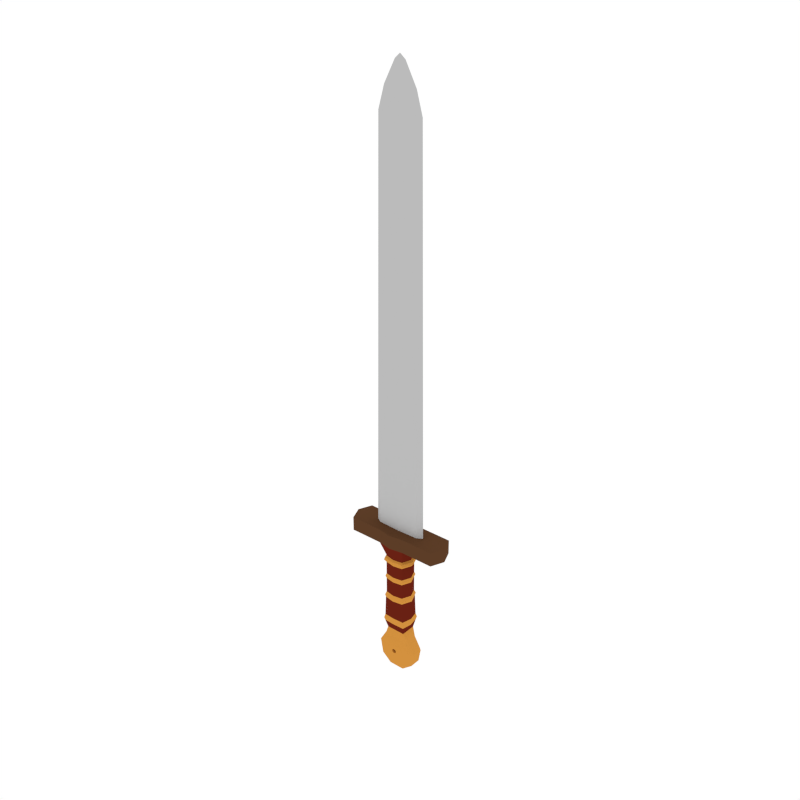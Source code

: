 # Source: Sword.blend  (saved by Blender 2.79.0; exported with 4.5.12 LTS)
import bpy
from mathutils import Matrix  # noqa: F401  (used for matrix-valued properties, if any)

bpy.ops.wm.read_factory_settings(use_empty=True)
scene = bpy.context.scene
scene.name = 'Scene'

# ---- collections
col_collection_1 = bpy.data.collections.new('Collection 1'); scene.collection.children.link(col_collection_1)

# ---- materials (node trees are filled in below, after node groups)
mat_metal = bpy.data.materials.new('Metal')
mat_metal.alpha_threshold = 0.0
mat_metal.diffuse_color = (0.4969, 0.4969, 0.4969, 1.0)
mat_metal.roughness = 0.5
mat_red = bpy.data.materials.new('Red')
mat_red.alpha_threshold = 0.0
mat_red.diffuse_color = (0.1424, 0.0155, 0.006906, 1.0)
mat_red.roughness = 0.5
mat_gold = bpy.data.materials.new('Gold')
mat_gold.alpha_threshold = 0.0
mat_gold.diffuse_color = (0.65, 0.2836, 0.04922, 1.0)
mat_gold.roughness = 0.5
mat_brown = bpy.data.materials.new('Brown')
mat_brown.alpha_threshold = 0.0
mat_brown.diffuse_color = (0.1065, 0.04656, 0.02049, 1.0)
mat_brown.roughness = 0.5

# ---- node groups
ng_auto_smooth = bpy.data.node_groups.new('Auto Smooth', 'GeometryNodeTree')
_s = ng_auto_smooth.interface.new_socket(name='Geometry', in_out='OUTPUT', socket_type='NodeSocketGeometry')
_s = ng_auto_smooth.interface.new_socket(name='Geometry', in_out='INPUT', socket_type='NodeSocketGeometry')
_s = ng_auto_smooth.interface.new_socket(name='Angle', in_out='INPUT', socket_type='NodeSocketFloat')
_s.subtype = 'ANGLE'
_s.min_value = 0.0
_s.max_value = 3.142
ng_auto_smooth.is_modifier = True
_N = ng_auto_smooth.nodes; _L = ng_auto_smooth.links
n0 = _N.new('NodeGroupOutput'); n0.name = 'Group Output'; n0.location = (480, -100)
n1 = _N.new('NodeGroupInput'); n1.name = 'Group Input'; n1.location = (-420, -300)
n2 = _N.new('NodeGroupInput'); n2.name = 'Group Input.001'; n2.location = (-60, -100)
n3 = _N.new('GeometryNodeSetShadeSmooth'); n3.name = 'Set Shade Smooth'; n3.location = (120, -100)
n3.domain = 'EDGE'
n4 = _N.new('GeometryNodeSetShadeSmooth'); n4.name = 'Set Shade Smooth.001'; n4.location = (300, -100)
n5 = _N.new('GeometryNodeInputMeshEdgeAngle'); n5.name = 'Edge Angle'; n5.location = (-420, -220)
n6 = _N.new('GeometryNodeInputEdgeSmooth'); n6.name = 'Is Edge Smooth'; n6.location = (-60, -160)
n7 = _N.new('GeometryNodeInputShadeSmooth'); n7.name = 'Is Face Smooth'; n7.location = (-240, -340)
n8 = _N.new('FunctionNodeBooleanMath'); n8.name = 'Boolean Math'; n8.location = (-60, -220)
n9 = _N.new('FunctionNodeCompare'); n9.name = 'Compare'; n9.location = (-240, -180)
n9.operation = 'LESS_EQUAL'
_L.new(n5.outputs[0], n9.inputs[0])
_L.new(n4.outputs[0], n0.inputs[0])
_L.new(n1.outputs[1], n9.inputs[1])
_L.new(n9.outputs[0], n8.inputs[0])
_L.new(n7.outputs[0], n8.inputs[1])
_L.new(n2.outputs[0], n3.inputs[0])
_L.new(n6.outputs[0], n3.inputs[1])
_L.new(n3.outputs[0], n4.inputs[0])
_L.new(n8.outputs[0], n3.inputs[2])
n0.is_active_output = True

# ---- material node trees

# ---- world
world_world = bpy.data.worlds.new('World'); scene.world = world_world
world_world.color = (1.0, 1.0, 1.0)
world_world.use_sun_shadow = False
world_world.sun_shadow_jitter_overblur = 0.0
world_world.cycles.sampling_method = 'NONE'
world_world.cycles.sample_map_resolution = 256

# ---- meshes
me_cylinder = bpy.data.meshes.new('Cylinder')
me_cylinder.from_pydata([(-0.07315, 0.07177, 0.1162), (-0.06962, 0.05798, -0.158), (-0.1033, -0.00101, 0.1162), (-0.06962, 0.00152, -0.158), (-0.07315, -0.07379, 0.1162), (-0.06962, -0.05494, -0.158), (-0.1537, 0.04271, -0.3204), (-0.1005, 0.04271, -0.2281), (-2.282e-09, 0.07992, -0.3546), (-0.05364, 0.04271, -0.4937), (-0.1352, 0.04271, -0.4252), (-0.1005, -0.03933, -0.2281), (-2.287e-09, -0.07388, -0.3553), (-0.1537, -0.03933, -0.3204), (-0.1352, -0.03933, -0.4252), (-0.05364, -0.03933, -0.4937), (-0.1005, 0.001691, -0.2281), (-0.05364, 0.001691, -0.4937), (-0.1352, 0.001691, -0.4252), (-0.1537, 0.001691, -0.3204), (-0.07734, 0.07599, 0.1372), (-0.1092, -0.0009745, 0.1372), (-0.07734, -0.07794, 0.1372), (-0.06883, 0.0674, 0.1625), (-0.09718, -0.001048, 0.1625), (-0.06883, -0.0695, 0.1625), (-0.06883, 0.0674, 0.4158), (-0.09718, -0.001048, 0.4158), (-0.06883, -0.0695, 0.4158), (-0.08171, 0.08039, 0.4372), (-0.1154, -0.0009369, 0.4372), (-0.08171, -0.08226, 0.4372), (-0.07726, 0.07591, 0.4547), (-0.1091, -0.0009752, 0.4547), (-0.07726, -0.07786, 0.4547), (-0.06599, 0.06455, 0.4658), (-0.09317, -0.001072, 0.4658), (-0.06599, -0.06669, 0.4658), (-0.1002, 0.09722, 0.5825), (-0.1416, -0.002611, 0.5825), (-0.1002, -0.1024, 0.5825), (-0.04432, -0.05735, -0.2266), (-0.1343, -0.05735, -0.323), (-0.0469, -0.05735, -0.4744), (-0.1182, -0.05735, -0.4146), (-0.0878, -0.05735, -0.2424), (-0.04415, 0.05963, -0.2261), (-0.1338, 0.05963, -0.3221), (-0.04671, 0.05963, -0.4729), (-0.1177, 0.05963, -0.4133), (-0.08745, 0.05963, -0.2418), (-0.1002, 0.09722, 0.687), (-0.2004, -0.002611, 0.6894), (-0.1002, -0.1024, 0.687), (-0.3442, 0.09722, 0.5825), (-0.3856, -0.002611, 0.5825), (-0.3442, -0.1024, 0.5825), (-0.3442, 0.09722, 0.687), (-0.3856, -0.002611, 0.687), (-0.3442, -0.1024, 0.687), (-0.1591, 0.02827, 0.6894), (-0.1591, -0.0274, 0.6894), (-0.1402, 0.01456, 3.522), (-0.1652, -0.004069, 3.522), (-0.1402, -0.02802, 3.522), (-0.0143, 0.01456, 3.826), (-0.03925, -0.004072, 3.826), (-0.0143, -0.02802, 3.826), (-0.09131, -0.03199, 3.674), (-0.1209, -0.003632, 3.674), (-0.09131, 0.01843, 3.674), (-0.01709, -0.07388, -0.2926), (-0.01828, -0.07388, -0.3353), (-0.05334, -0.07388, -0.3339), (-0.01878, -0.07388, -0.3938), (-0.04696, -0.07388, -0.3702), (-0.03402, -0.07388, -0.2983), (-0.01207, -0.07388, -0.3245), (-0.01613, -0.07388, -0.3475), (-0.01724, 0.07992, -0.2922), (-0.01774, 0.07992, -0.3352), (-0.05286, 0.07992, -0.3337), (-0.01879, 0.07992, -0.3937), (-0.04695, 0.07992, -0.3696), (-0.0339, 0.07992, -0.2983), (-0.01172, 0.07992, -0.3248), (-0.01565, 0.07992, -0.3471), (-0.06883, -0.0695, 0.2781), (-0.09718, -0.001048, 0.2781), (-0.06883, 0.0674, 0.2781), (-0.06883, -0.0695, 0.3184), (-0.06883, 0.0674, 0.3184), (-0.09718, -0.001048, 0.3184), (-0.1057, -0.0009962, 0.2983), (-0.07482, -0.07544, 0.2983), (-0.07482, 0.07344, 0.2983), (-0.08774, 0.07814, -0.07091), (-0.104, 1.035e-05, -0.07091), (-0.08774, -0.07812, -0.07091), (-0.07993, 0.07246, -0.04125), (-0.09734, -0.000168, -0.04125), (-0.07993, -0.0728, -0.04125), (-0.08211, 0.07269, -0.094), (-0.09543, 0.0001027, -0.094), (-0.08211, -0.07248, -0.094), (7.479e-10, -0.08682, 0.1162), (7.479e-10, 0.07979, 0.1162), (-8.545e-10, 0.05798, -0.1625), (0.07315, 0.07177, 0.1162), (0.06962, 0.05798, -0.158), (0.1033, -0.00101, 0.1162), (0.06962, 0.00152, -0.158), (0.07315, -0.07379, 0.1162), (0.06962, -0.05494, -0.158), (0.1537, 0.04271, -0.3204), (0.1005, 0.04271, -0.2281), (0.05364, 0.04271, -0.4937), (0.1352, 0.04271, -0.4252), (0.1005, -0.03933, -0.2281), (0.1537, -0.03933, -0.3204), (0.1352, -0.03933, -0.4252), (0.05364, -0.03933, -0.4937), (0.1005, 0.001691, -0.2281), (0.05364, 0.001691, -0.4937), (0.1352, 0.001691, -0.4252), (0.1537, 0.001691, -0.3204), (8.834e-10, -0.09172, 0.1372), (8.834e-10, 0.08447, 0.1372), (0.07734, 0.07599, 0.1372), (0.1092, -0.0009745, 0.1372), (0.07734, -0.07794, 0.1372), (1.046e-09, -0.08176, 0.1625), (1.046e-09, 0.07495, 0.1625), (0.06883, 0.0674, 0.1625), (0.09718, -0.001048, 0.1625), (0.06883, -0.0695, 0.1625), (2.676e-09, -0.08176, 0.4158), (2.676e-09, 0.07495, 0.4158), (0.06883, 0.0674, 0.4158), (0.09718, -0.001048, 0.4158), (0.06883, -0.0695, 0.4158), (2.814e-09, -0.09683, 0.4372), (2.814e-09, 0.08936, 0.4372), (0.08171, 0.08039, 0.4372), (0.1154, -0.0009369, 0.4372), (0.08171, -0.08226, 0.4372), (2.927e-09, -0.09163, 0.4547), (2.927e-09, 0.08438, 0.4547), (0.07726, 0.07591, 0.4547), (0.1091, -0.0009752, 0.4547), (0.07726, -0.07786, 0.4547), (2.998e-09, -0.07844, 0.4658), (2.998e-09, 0.07178, 0.4658), (0.06599, 0.06455, 0.4658), (0.09317, -0.001072, 0.4658), (0.06599, -0.06669, 0.4658), (3.749e-09, -0.1203, 0.5825), (3.749e-09, 0.1082, 0.5825), (0.1002, 0.09722, 0.5825), (0.1416, -0.002611, 0.5825), (0.1002, -0.1024, 0.5825), (0.04432, -0.05735, -0.2266), (0.1343, -0.05735, -0.323), (0.0469, -0.05735, -0.4744), (0.1182, -0.05735, -0.4146), (0.0878, -0.05735, -0.2424), (-1.353e-09, 0.05963, -0.2102), (0.04415, 0.05963, -0.2261), (0.1338, 0.05963, -0.3221), (0.04671, 0.05963, -0.4729), (0.1177, 0.05963, -0.4133), (0.08745, 0.05963, -0.2418), (4.422e-09, -0.1203, 0.687), (4.422e-09, 0.1082, 0.687), (0.1002, 0.09722, 0.687), (0.2004, -0.002611, 0.6894), (0.1002, -0.1024, 0.687), (0.3442, 0.09722, 0.5825), (0.3856, -0.002611, 0.5825), (0.3442, -0.1024, 0.5825), (0.3442, 0.09722, 0.687), (0.3856, -0.002611, 0.687), (0.3442, -0.1024, 0.687), (4.437e-09, -0.03239, 0.6894), (4.437e-09, 0.02818, 0.6894), (0.1591, 0.02827, 0.6894), (0.1591, -0.0274, 0.6894), (2.267e-08, -0.03103, 3.522), (2.267e-08, 0.01451, 3.522), (0.1402, 0.01456, 3.522), (0.1652, -0.004069, 3.522), (0.1402, -0.02802, 3.522), (2.463e-08, -0.03103, 3.826), (2.463e-08, 0.0145, 3.826), (0.0143, 0.01456, 3.826), (0.03925, -0.004072, 3.826), (0.0143, -0.02802, 3.826), (2.365e-08, -0.03556, 3.674), (0.09131, -0.03199, 3.674), (0.1209, -0.003632, 3.674), (0.09131, 0.01843, 3.674), (2.365e-08, 0.01837, 3.674), (2.484e-08, -0.005796, 3.859), (0.01777, -0.07388, -0.2924), (0.01828, -0.07388, -0.3353), (0.05334, -0.07388, -0.3339), (0.01878, -0.07388, -0.3938), (0.04696, -0.07388, -0.3702), (0.03405, -0.07388, -0.2984), (-2.061e-09, -0.07388, -0.3202), (0.01207, -0.07388, -0.3245), (0.01613, -0.07388, -0.3475), (-1.841e-09, 0.07992, -0.2861), (0.01724, 0.07992, -0.2922), (-2.064e-09, 0.07992, -0.3206), (0.01774, 0.07992, -0.3352), (0.05336, 0.07992, -0.3341), (0.01851, 0.07992, -0.394), (0.04695, 0.07992, -0.3702), (0.0339, 0.07992, -0.2983), (0.01172, 0.07992, -0.3248), (0.01565, 0.07992, -0.3471), (0.06883, -0.0695, 0.2781), (0.09718, -0.001048, 0.2781), (0.06883, 0.0674, 0.2781), (1.79e-09, 0.07495, 0.2781), (1.79e-09, -0.08176, 0.2781), (0.06883, -0.0695, 0.3184), (0.06883, 0.0674, 0.3184), (0.09718, -0.001048, 0.3184), (2.05e-09, 0.07495, 0.3184), (2.05e-09, -0.08176, 0.3184), (0.1057, -0.0009962, 0.2983), (1.92e-09, 0.08165, 0.2983), (1.92e-09, -0.08877, 0.2983), (0.07482, -0.07544, 0.2983), (0.07482, 0.07344, 0.2983), (-4.004e-10, 0.08245, -0.07091), (0.08774, 0.07814, -0.07091), (0.104, 1.035e-05, -0.07091), (0.08774, -0.07812, -0.07091), (-2.215e-10, 0.0771, -0.04125), (0.07993, 0.07246, -0.04125), (0.09734, -0.000168, -0.04125), (0.07993, -0.0728, -0.04125), (-5.469e-10, 0.07623, -0.094), (0.08211, 0.07269, -0.094), (0.09543, 0.0001027, -0.094), (0.08211, -0.07248, -0.094), (-3.178e-09, -0.03933, -0.4937), (-3.178e-09, 0.04271, -0.4937), (-3.178e-09, 0.001691, -0.4937), (-3.053e-09, -0.05735, -0.4744), (-3.043e-09, 0.05963, -0.4729), (-2.535e-09, -0.07388, -0.3938), (0.0002807, 0.07992, -0.3937), (-6.627e-10, -0.07607, -0.094), (-1.016e-09, -0.05494, -0.1579), (-3.091e-10, -0.07792, -0.04125), (-1.842e-09, -0.07388, -0.2862), (-1.458e-09, -0.05735, -0.2266), (-5.12e-10, -0.08267, -0.07091), (-2.282e-09, 0.07992, -0.3546), (-2.287e-09, -0.07388, -0.3553), (-0.01828, -0.07388, -0.3353), (-0.01207, -0.07388, -0.3245), (-0.01613, -0.07388, -0.3475), (-0.01774, 0.07992, -0.3352), (-0.01172, 0.07992, -0.3248), (-0.01565, 0.07992, -0.3471), (0.01828, -0.07388, -0.3353), (-2.061e-09, -0.07388, -0.3202), (0.01207, -0.07388, -0.3245), (0.01613, -0.07388, -0.3475), (-2.064e-09, 0.07992, -0.3206), (0.01774, 0.07992, -0.3352), (0.01172, 0.07992, -0.3248), (0.01565, 0.07992, -0.3471)], [], [(245, 107, 1, 102), (102, 1, 3, 103), (104, 5, 257, 256), (103, 3, 5, 104), (7, 16, 3, 1), (7, 1, 46, 50), (251, 249, 15, 17), (17, 15, 14, 18), (18, 14, 13, 19), (19, 13, 11, 16), (16, 11, 5, 3), (6, 19, 16, 7), (10, 18, 19, 6), (9, 17, 18, 10), (250, 251, 17, 9), (6, 7, 50, 47), (0, 2, 21, 20), (2, 4, 22, 21), (106, 0, 20, 127), (4, 105, 126, 22), (92, 90, 28, 27), (22, 126, 131, 25), (20, 21, 24, 23), (21, 22, 25, 24), (127, 20, 23, 132), (26, 27, 30, 29), (230, 91, 26, 137), (90, 231, 136, 28), (91, 92, 27, 26), (27, 28, 31, 30), (137, 26, 29, 142), (28, 136, 141, 31), (33, 34, 37, 36), (31, 141, 146, 34), (29, 30, 33, 32), (30, 31, 34, 33), (142, 29, 32, 147), (147, 32, 35, 152), (34, 146, 151, 37), (32, 33, 36, 35), (52, 61, 64, 63), (36, 37, 40, 39), (152, 35, 38, 157), (37, 151, 156, 40), (35, 36, 39, 38), (42, 44, 75, 73), (13, 14, 44, 42), (11, 13, 42, 45), (5, 11, 45, 41), (14, 15, 43, 44), (257, 5, 41, 260), (46, 166, 212, 79), (9, 10, 49, 48), (10, 6, 47, 49), (1, 107, 166, 46), (250, 9, 48, 253), (53, 172, 183, 61), (38, 39, 55, 54), (157, 38, 51, 173), (40, 156, 172, 53), (54, 55, 58, 57), (55, 56, 59, 58), (39, 40, 56, 55), (51, 38, 54, 57), (40, 53, 59, 56), (60, 52, 63, 62), (173, 51, 60, 184), (61, 183, 187, 64), (52, 60, 51, 57, 58), (184, 60, 62, 188), (68, 197, 192, 67), (70, 69, 66, 65), (69, 68, 67, 66), (201, 70, 65, 193), (188, 62, 70, 201), (63, 64, 68, 69), (62, 63, 69, 70), (64, 187, 197, 68), (209, 259, 71, 76, 73, 72, 77), (45, 42, 73, 76), (41, 45, 76, 71), (260, 41, 71, 259), (44, 43, 74, 75), (212, 214, 85, 80, 81, 84, 79), (48, 49, 83, 82), (49, 47, 81, 83), (47, 50, 84, 81), (50, 46, 79, 84), (253, 48, 82, 255), (23, 24, 88, 89), (25, 131, 226, 87), (132, 23, 89, 225), (24, 25, 87, 88), (95, 93, 92, 91), (94, 234, 231, 90), (233, 95, 91, 230), (93, 94, 90, 92), (88, 87, 94, 93), (225, 89, 95, 233), (87, 226, 234, 94), (89, 88, 93, 95), (100, 97, 98, 101), (101, 98, 261, 258), (99, 96, 97, 100), (241, 237, 96, 99), (106, 241, 99, 0), (0, 99, 100, 2), (4, 101, 258, 105), (2, 100, 101, 4), (97, 103, 104, 98), (98, 104, 256, 261), (96, 102, 103, 97), (237, 245, 102, 96), (43, 252, 254, 74), (15, 249, 252, 43), (193, 65, 202), (67, 192, 202), (65, 66, 202), (66, 67, 202), (245, 246, 109, 107), (246, 247, 111, 109), (248, 256, 257, 113), (247, 248, 113, 111), (115, 109, 111, 122), (115, 171, 167, 109), (251, 123, 121, 249), (123, 124, 120, 121), (124, 125, 119, 120), (125, 122, 118, 119), (122, 111, 113, 118), (114, 115, 122, 125), (117, 114, 125, 124), (116, 117, 124, 123), (250, 116, 123, 251), (114, 168, 171, 115), (108, 128, 129, 110), (110, 129, 130, 112), (106, 127, 128, 108), (112, 130, 126, 105), (229, 139, 140, 227), (130, 135, 131, 126), (128, 133, 134, 129), (129, 134, 135, 130), (127, 132, 133, 128), (138, 143, 144, 139), (230, 137, 138, 228), (227, 140, 136, 231), (228, 138, 139, 229), (139, 144, 145, 140), (137, 142, 143, 138), (140, 145, 141, 136), (149, 154, 155, 150), (145, 150, 146, 141), (143, 148, 149, 144), (144, 149, 150, 145), (142, 147, 148, 143), (147, 152, 153, 148), (150, 155, 151, 146), (148, 153, 154, 149), (175, 190, 191, 186), (154, 159, 160, 155), (152, 157, 158, 153), (155, 160, 156, 151), (153, 158, 159, 154), (162, 205, 207, 164), (119, 162, 164, 120), (118, 165, 162, 119), (113, 161, 165, 118), (120, 164, 163, 121), (257, 260, 161, 113), (167, 213, 212, 166), (116, 169, 170, 117), (117, 170, 168, 114), (109, 167, 166, 107), (250, 253, 169, 116), (176, 186, 183, 172), (158, 177, 178, 159), (157, 173, 174, 158), (160, 176, 172, 156), (177, 180, 181, 178), (178, 181, 182, 179), (159, 178, 179, 160), (174, 180, 177, 158), (160, 179, 182, 176), (185, 189, 190, 175), (173, 184, 185, 174), (186, 191, 187, 183), (175, 181, 180, 174, 185), (184, 188, 189, 185), (198, 196, 192, 197), (200, 194, 195, 199), (199, 195, 196, 198), (201, 193, 194, 200), (188, 201, 200, 189), (190, 199, 198, 191), (189, 200, 199, 190), (191, 198, 197, 187), (209, 210, 204, 205, 208, 203, 259), (165, 208, 205, 162), (161, 203, 208, 165), (260, 259, 203, 161), (164, 207, 206, 163), (212, 213, 219, 216, 215, 220, 214), (169, 217, 218, 170), (170, 218, 216, 168), (168, 216, 219, 171), (171, 219, 213, 167), (253, 255, 217, 169), (133, 224, 223, 134), (135, 222, 226, 131), (132, 225, 224, 133), (134, 223, 222, 135), (236, 228, 229, 232), (235, 227, 231, 234), (233, 230, 228, 236), (232, 229, 227, 235), (223, 232, 235, 222), (225, 233, 236, 224), (222, 235, 234, 226), (224, 236, 232, 223), (243, 244, 240, 239), (244, 258, 261, 240), (242, 243, 239, 238), (241, 242, 238, 237), (106, 108, 242, 241), (108, 110, 243, 242), (112, 105, 258, 244), (110, 112, 244, 243), (239, 240, 248, 247), (240, 261, 256, 248), (238, 239, 247, 246), (237, 238, 246, 245), (163, 206, 254, 252), (121, 163, 252, 249), (193, 202, 194), (196, 202, 192), (194, 202, 195), (195, 202, 196), (8, 221, 215, 216, 218, 217, 255), (8, 255, 82, 83, 81, 80, 86), (12, 78, 72, 73, 75, 74, 254), (12, 254, 206, 207, 205, 204, 211), (270, 275, 277, 273), (272, 276, 275, 270), (271, 274, 276, 272), (271, 265, 268, 274), (265, 264, 267, 268), (264, 266, 269, 267), (262, 269, 266, 263), (262, 263, 273, 277), (53, 61, 52, 58, 59), (176, 182, 181, 175, 186)])
me_cylinder.polygons.foreach_set('material_index', [1, 1, 1, 1, 2, 2, 2, 2, 2, 2, 2, 2, 2, 2, 2, 2, 2, 2, 2, 2, 1, 2, 2, 2, 2, 2, 1, 1, 1, 2, 2, 2, 2, 2, 2, 2, 2, 2, 2, 2, 0, 1, 1, 1, 1, 2, 2, 2, 2, 2, 2, 2, 2, 2, 2, 2, 3, 3, 3, 3, 3, 3, 3, 3, 3, 0, 3, 0, 3, 0, 0, 0, 0, 0, 0, 0, 0, 0, 2, 2, 2, 2, 2, 2, 2, 2, 2, 2, 2, 1, 1, 1, 1, 2, 2, 2, 2, 2, 2, 2, 2, 2, 2, 2, 2, 1, 1, 1, 1, 2, 2, 2, 2, 2, 2, 0, 0, 0, 0, 1, 1, 1, 1, 2, 2, 2, 2, 2, 2, 2, 2, 2, 2, 2, 2, 2, 2, 2, 2, 1, 2, 2, 2, 2, 2, 1, 1, 1, 2, 2, 2, 2, 2, 2, 2, 2, 2, 2, 2, 0, 1, 1, 1, 1, 2, 2, 2, 2, 2, 2, 2, 2, 2, 2, 2, 3, 3, 3, 3, 3, 3, 3, 3, 3, 0, 3, 0, 3, 0, 0, 0, 0, 0, 0, 0, 0, 0, 2, 2, 2, 2, 2, 2, 2, 2, 2, 2, 2, 1, 1, 1, 1, 2, 2, 2, 2, 2, 2, 2, 2, 2, 2, 2, 2, 1, 1, 1, 1, 2, 2, 2, 2, 2, 2, 0, 0, 0, 0, 2, 2, 2, 2, 2, 2, 2, 2, 2, 2, 2, 2, 3, 3])
_k = set([(38, 54), (38, 157), (40, 56), (40, 156), (51, 57), (51, 173), (52, 63), (53, 59), (53, 172), (54, 55), (54, 57), (55, 56), (55, 58), (56, 59), (57, 58), (58, 59), (63, 69), (66, 69), (66, 202), (156, 160), (157, 158), (158, 177), (160, 179), (172, 176), (173, 174), (174, 180), (175, 190), (176, 182), (177, 178), (177, 180), (178, 179), (178, 181), (179, 182), (180, 181), (181, 182), (190, 199), (195, 199), (195, 202)])
me_cylinder.attributes.new('sharp_edge', 'BOOLEAN', 'EDGE').data.foreach_set('value', [ (min(e.vertices), max(e.vertices)) in _k for e in me_cylinder.edges])
_uv = me_cylinder.uv_layers.new(name='UVMap')
_uv.uv.foreach_set('vector', [0.5419, 0.4637, 0.5058, 0.4637, 0.5057, 0.4144, 0.5418, 0.4144, 0.5418, 0.4144, 0.5057, 0.4144, 0.5056, 0.3703, 0.5418, 0.3703, 0.5418, 0.3259, 0.5055, 0.3259, 0.5055, 0.2768, 0.5417, 0.2767, 0.5418, 0.3703, 0.5056, 0.3703, 0.5055, 0.3259, 0.5418, 0.3259, 0.2941, 0.3763, 0.2941, 0.3763, 0.3178, 0.4303, 0.3178, 0.4303, 0.2941, 0.3763, 0.3178, 0.4303, 0.3374, 0.3778, 0.3041, 0.3657, 0.3714, 0.1717, 0.3714, 0.1717, 0.3301, 0.1717, 0.3301, 0.1717, 0.3301, 0.1717, 0.3301, 0.1717, 0.2673, 0.2244, 0.2673, 0.2244, 0.2673, 0.2244, 0.2673, 0.2244, 0.253, 0.3052, 0.253, 0.3052, 0.253, 0.3052, 0.253, 0.3052, 0.2941, 0.3763, 0.2941, 0.3763, 0.2941, 0.3763, 0.2941, 0.3763, 0.3178, 0.4303, 0.3178, 0.4303, 0.253, 0.3052, 0.253, 0.3052, 0.2941, 0.3763, 0.2941, 0.3763, 0.2673, 0.2244, 0.2673, 0.2244, 0.253, 0.3052, 0.253, 0.3052, 0.3301, 0.1717, 0.3301, 0.1717, 0.2673, 0.2244, 0.2673, 0.2244, 0.3714, 0.1717, 0.3714, 0.1717, 0.3301, 0.1717, 0.3301, 0.1717, 0.253, 0.3052, 0.2941, 0.3763, 0.3041, 0.3657, 0.2684, 0.3039, 0.6821, 0.4145, 0.6822, 0.3703, 0.6921, 0.3703, 0.692, 0.4145, 0.6822, 0.3703, 0.6823, 0.3259, 0.6922, 0.3259, 0.6921, 0.3703, 0.682, 0.4638, 0.6821, 0.4145, 0.692, 0.4145, 0.6919, 0.4638, 0.6823, 0.3259, 0.6824, 0.2767, 0.6924, 0.2767, 0.6922, 0.3259, 0.8046, 0.3703, 0.8048, 0.3259, 0.8701, 0.3259, 0.8698, 0.3703, 0.6922, 0.3259, 0.6924, 0.2767, 0.7056, 0.2767, 0.7055, 0.3259, 0.692, 0.4145, 0.6921, 0.3703, 0.7054, 0.3703, 0.7052, 0.4145, 0.6921, 0.3703, 0.6922, 0.3259, 0.7055, 0.3259, 0.7054, 0.3703, 0.6919, 0.4638, 0.692, 0.4145, 0.7052, 0.4145, 0.7051, 0.4638, 0.8696, 0.4145, 0.8698, 0.3703, 0.887, 0.3703, 0.8867, 0.4145, 0.8041, 0.4638, 0.8044, 0.4145, 0.8696, 0.4145, 0.8693, 0.4639, 0.8048, 0.3259, 0.8051, 0.2766, 0.8704, 0.2766, 0.8701, 0.3259, 0.8044, 0.4145, 0.8046, 0.3703, 0.8698, 0.3703, 0.8696, 0.4145, 0.8698, 0.3703, 0.8701, 0.3259, 0.8873, 0.3258, 0.887, 0.3703, 0.8693, 0.4639, 0.8696, 0.4145, 0.8867, 0.4145, 0.8863, 0.4639, 0.8701, 0.3259, 0.8704, 0.2766, 0.8876, 0.2766, 0.8873, 0.3258, 0.8985, 0.3703, 0.8988, 0.3258, 0.9105, 0.3258, 0.9101, 0.3703, 0.8873, 0.3258, 0.8876, 0.2766, 0.8991, 0.2766, 0.8988, 0.3258, 0.8867, 0.4145, 0.887, 0.3703, 0.8985, 0.3703, 0.8982, 0.4145, 0.887, 0.3703, 0.8873, 0.3258, 0.8988, 0.3258, 0.8985, 0.3703, 0.8863, 0.4639, 0.8867, 0.4145, 0.8982, 0.4145, 0.8978, 0.4639, 0.8978, 0.4639, 0.8982, 0.4145, 0.9098, 0.4145, 0.9095, 0.4639, 0.8988, 0.3258, 0.8991, 0.2766, 0.9108, 0.2766, 0.9105, 0.3258, 0.8982, 0.4145, 0.8985, 0.3703, 0.9101, 0.3703, 0.9098, 0.4145, 0.03926, 0.06577, 0.06024, 0.06577, 0.06982, 0.8012, 0.05716, 0.8012, 0.9101, 0.3703, 0.9105, 0.3258, 0.9885, 0.3258, 0.9882, 0.3703, 0.9095, 0.4639, 0.9098, 0.4145, 0.9878, 0.4146, 0.9873, 0.4639, 0.9105, 0.3258, 0.9108, 0.2766, 0.989, 0.2765, 0.9885, 0.3258, 0.9098, 0.4145, 0.9101, 0.3703, 0.9882, 0.3703, 0.9878, 0.4146, 0.268, 0.3032, 0.2804, 0.2327, 0.3353, 0.2669, 0.3303, 0.2948, 0.253, 0.3052, 0.2673, 0.2244, 0.2804, 0.2327, 0.268, 0.3032, 0.2941, 0.3763, 0.253, 0.3052, 0.268, 0.3032, 0.3038, 0.3652, 0.3178, 0.4303, 0.2941, 0.3763, 0.3038, 0.3652, 0.3373, 0.3774, 0.2673, 0.2244, 0.3301, 0.1717, 0.3353, 0.1866, 0.2804, 0.2327, 0.3714, 0.4303, 0.3178, 0.4303, 0.3373, 0.3774, 0.3714, 0.3775, 0.3374, 0.3778, 0.3714, 0.3901, 0.3714, 0.3316, 0.3582, 0.3269, 0.3301, 0.1717, 0.2673, 0.2244, 0.2808, 0.2336, 0.3355, 0.1878, 0.2673, 0.2244, 0.253, 0.3052, 0.2684, 0.3039, 0.2808, 0.2336, 0.3178, 0.4303, 0.3714, 0.4497, 0.3714, 0.3901, 0.3374, 0.3778, 0.3714, 0.1717, 0.3301, 0.1717, 0.3355, 0.1878, 0.3714, 0.1878, 0.849, 0.1074, 0.8044, 0.1154, 0.8044, 0.07619, 0.8752, 0.07397, 0.4935, 0.6258, 0.4935, 0.6662, 0.3535, 0.6662, 0.3535, 0.6258, 0.5407, 0.9079, 0.4935, 0.9079, 0.4935, 0.8479, 0.5407, 0.8479, 0.4935, 0.7069, 0.5406, 0.7069, 0.5406, 0.7668, 0.4935, 0.7668, 0.2688, 0.7069, 0.3111, 0.7069, 0.3111, 0.7668, 0.2688, 0.7668, 0.3111, 0.7069, 0.3535, 0.7069, 0.3535, 0.7668, 0.3111, 0.7668, 0.4935, 0.6662, 0.4935, 0.7069, 0.3535, 0.7069, 0.3535, 0.6662, 0.4935, 0.8479, 0.4935, 0.9079, 0.3535, 0.9079, 0.3535, 0.8479, 0.4935, 0.7069, 0.4935, 0.7668, 0.3535, 0.7668, 0.3535, 0.7069, 0.06024, 0.06577, 0.03926, 0.06577, 0.05716, 0.8012, 0.06982, 0.8012, 0.8044, 0.01354, 0.849, 0.01845, 0.8752, 0.04917, 0.8044, 0.04921, 0.06024, 0.06577, 0.1409, 0.06577, 0.1409, 0.8012, 0.06982, 0.8012, 0.8937, 0.06292, 0.8752, 0.04917, 0.849, 0.01845, 0.9577, 0.01845, 0.9761, 0.06292, 0.1409, 0.06577, 0.06024, 0.06577, 0.06982, 0.8012, 0.1409, 0.8012, 0.09462, 0.8785, 0.1409, 0.8785, 0.1409, 0.9558, 0.1337, 0.9558, 0.09462, 0.8785, 0.07963, 0.8785, 0.121, 0.9558, 0.1337, 0.9558, 0.07963, 0.8785, 0.09462, 0.8785, 0.1337, 0.9558, 0.121, 0.9558, 0.1409, 0.8785, 0.09462, 0.8785, 0.1337, 0.9558, 0.1409, 0.9558, 0.1409, 0.8012, 0.06982, 0.8012, 0.09462, 0.8785, 0.1409, 0.8785, 0.05716, 0.8012, 0.06982, 0.8012, 0.09462, 0.8785, 0.07963, 0.8785, 0.06982, 0.8012, 0.05716, 0.8012, 0.07963, 0.8785, 0.09462, 0.8785, 0.06982, 0.8012, 0.1409, 0.8012, 0.1409, 0.8785, 0.09462, 0.8785, 0.3714, 0.3053, 0.3714, 0.3315, 0.3583, 0.3266, 0.3452, 0.3222, 0.3303, 0.2948, 0.3573, 0.2938, 0.3621, 0.302, 0.3038, 0.3652, 0.268, 0.3032, 0.3303, 0.2948, 0.3452, 0.3222, 0.3373, 0.3774, 0.3038, 0.3652, 0.3452, 0.3222, 0.3583, 0.3266, 0.3714, 0.3775, 0.3373, 0.3774, 0.3583, 0.3266, 0.3714, 0.3315, 0.2804, 0.2327, 0.3353, 0.1866, 0.357, 0.2487, 0.3353, 0.2669, 0.3714, 0.3316, 0.3714, 0.305, 0.3624, 0.3018, 0.3578, 0.2938, 0.3307, 0.295, 0.3453, 0.3222, 0.3582, 0.3269, 0.3355, 0.1878, 0.2808, 0.2336, 0.3353, 0.2673, 0.357, 0.2487, 0.2808, 0.2336, 0.2684, 0.3039, 0.3307, 0.295, 0.3353, 0.2673, 0.2684, 0.3039, 0.3041, 0.3657, 0.3453, 0.3222, 0.3307, 0.295, 0.3041, 0.3657, 0.3374, 0.3778, 0.3582, 0.3269, 0.3453, 0.3222, 0.3714, 0.1878, 0.3355, 0.1878, 0.357, 0.2487, 0.3716, 0.2487, 0.7052, 0.4145, 0.7054, 0.3703, 0.7861, 0.3703, 0.7859, 0.4145, 0.7055, 0.3259, 0.7056, 0.2767, 0.7865, 0.2766, 0.7863, 0.3259, 0.7051, 0.4638, 0.7052, 0.4145, 0.7859, 0.4145, 0.7857, 0.4638, 0.7054, 0.3703, 0.7055, 0.3259, 0.7863, 0.3259, 0.7861, 0.3703, 0.7951, 0.4145, 0.7954, 0.3703, 0.8046, 0.3703, 0.8044, 0.4145, 0.7956, 0.3259, 0.7958, 0.2766, 0.8051, 0.2766, 0.8048, 0.3259, 0.7949, 0.4638, 0.7951, 0.4145, 0.8044, 0.4145, 0.8041, 0.4638, 0.7954, 0.3703, 0.7956, 0.3259, 0.8048, 0.3259, 0.8046, 0.3703, 0.7861, 0.3703, 0.7863, 0.3259, 0.7956, 0.3259, 0.7954, 0.3703, 0.7857, 0.4638, 0.7859, 0.4145, 0.7951, 0.4145, 0.7949, 0.4638, 0.7863, 0.3259, 0.7865, 0.2766, 0.7958, 0.2766, 0.7956, 0.3259, 0.7859, 0.4145, 0.7861, 0.3703, 0.7954, 0.3703, 0.7951, 0.4145, 0.577, 0.3703, 0.5571, 0.3703, 0.557, 0.3259, 0.577, 0.3259, 0.577, 0.3259, 0.557, 0.3259, 0.557, 0.2767, 0.577, 0.2767, 0.577, 0.4145, 0.5571, 0.4144, 0.5571, 0.3703, 0.577, 0.3703, 0.577, 0.4637, 0.5571, 0.4637, 0.5571, 0.4144, 0.577, 0.4145, 0.682, 0.4638, 0.577, 0.4637, 0.577, 0.4145, 0.6821, 0.4145, 0.6821, 0.4145, 0.577, 0.4145, 0.577, 0.3703, 0.6822, 0.3703, 0.6823, 0.3259, 0.577, 0.3259, 0.577, 0.2767, 0.6824, 0.2767, 0.6822, 0.3703, 0.577, 0.3703, 0.577, 0.3259, 0.6823, 0.3259, 0.5571, 0.3703, 0.5418, 0.3703, 0.5418, 0.3259, 0.557, 0.3259, 0.557, 0.3259, 0.5418, 0.3259, 0.5417, 0.2767, 0.557, 0.2767, 0.5571, 0.4144, 0.5418, 0.4144, 0.5418, 0.3703, 0.5571, 0.3703, 0.5571, 0.4637, 0.5419, 0.4637, 0.5418, 0.4144, 0.5571, 0.4144, 0.3353, 0.1866, 0.3714, 0.1866, 0.3714, 0.2487, 0.357, 0.2487, 0.3301, 0.1717, 0.3714, 0.1717, 0.3714, 0.1866, 0.3353, 0.1866, 0.1409, 0.9558, 0.1337, 0.9558, 0.1409, 0.9723, 0.1337, 0.9558, 0.1409, 0.9558, 0.1409, 0.9723, 0.1337, 0.9558, 0.121, 0.9558, 0.1409, 0.9723, 0.121, 0.9558, 0.1337, 0.9558, 0.1409, 0.9723, 0.5419, 0.4637, 0.5419, 0.513, 0.5058, 0.5129, 0.5058, 0.4637, 0.5416, 0.139, 0.5416, 0.1832, 0.5053, 0.1832, 0.5053, 0.1391, 0.5417, 0.2276, 0.5417, 0.2767, 0.5055, 0.2768, 0.5054, 0.2276, 0.5416, 0.1832, 0.5417, 0.2276, 0.5054, 0.2276, 0.5053, 0.1832, 0.4488, 0.3763, 0.425, 0.4303, 0.425, 0.4303, 0.4488, 0.3763, 0.4488, 0.3763, 0.4388, 0.3657, 0.4054, 0.3778, 0.425, 0.4303, 0.3714, 0.1717, 0.4127, 0.1717, 0.4127, 0.1717, 0.3714, 0.1717, 0.4127, 0.1717, 0.4756, 0.2244, 0.4756, 0.2244, 0.4127, 0.1717, 0.4756, 0.2244, 0.4898, 0.3052, 0.4898, 0.3052, 0.4756, 0.2244, 0.4898, 0.3052, 0.4488, 0.3763, 0.4488, 0.3763, 0.4898, 0.3052, 0.4488, 0.3763, 0.425, 0.4303, 0.425, 0.4303, 0.4488, 0.3763, 0.4898, 0.3052, 0.4488, 0.3763, 0.4488, 0.3763, 0.4898, 0.3052, 0.4756, 0.2244, 0.4898, 0.3052, 0.4898, 0.3052, 0.4756, 0.2244, 0.4127, 0.1717, 0.4756, 0.2244, 0.4756, 0.2244, 0.4127, 0.1717, 0.3714, 0.1717, 0.4127, 0.1717, 0.4127, 0.1717, 0.3714, 0.1717, 0.4898, 0.3052, 0.4745, 0.3039, 0.4388, 0.3657, 0.4488, 0.3763, 0.6827, 0.1389, 0.6927, 0.1389, 0.6926, 0.1831, 0.6826, 0.1831, 0.6826, 0.1831, 0.6926, 0.1831, 0.6925, 0.2274, 0.6825, 0.2275, 0.682, 0.4638, 0.6919, 0.4638, 0.6918, 0.5131, 0.6819, 0.5131, 0.6825, 0.2275, 0.6925, 0.2274, 0.6924, 0.2767, 0.6824, 0.2767, 0.8055, 0.183, 0.871, 0.1829, 0.8707, 0.2273, 0.8053, 0.2274, 0.6925, 0.2274, 0.7057, 0.2274, 0.7056, 0.2767, 0.6924, 0.2767, 0.6927, 0.1389, 0.706, 0.1388, 0.7059, 0.183, 0.6926, 0.1831, 0.6926, 0.1831, 0.7059, 0.183, 0.7057, 0.2274, 0.6925, 0.2274, 0.6919, 0.4638, 0.7051, 0.4638, 0.705, 0.5131, 0.6918, 0.5131, 0.8713, 0.1386, 0.8885, 0.1386, 0.8882, 0.1829, 0.871, 0.1829, 0.8041, 0.4638, 0.8693, 0.4639, 0.8689, 0.5132, 0.8039, 0.5132, 0.8053, 0.2274, 0.8707, 0.2273, 0.8704, 0.2766, 0.8051, 0.2766, 0.8057, 0.1387, 0.8713, 0.1386, 0.871, 0.1829, 0.8055, 0.183, 0.871, 0.1829, 0.8882, 0.1829, 0.8879, 0.2273, 0.8707, 0.2273, 0.8693, 0.4639, 0.8863, 0.4639, 0.886, 0.5132, 0.8689, 0.5132, 0.8707, 0.2273, 0.8879, 0.2273, 0.8876, 0.2766, 0.8704, 0.2766, 0.8998, 0.1829, 0.9115, 0.1828, 0.9112, 0.2273, 0.8995, 0.2273, 0.8879, 0.2273, 0.8995, 0.2273, 0.8991, 0.2766, 0.8876, 0.2766, 0.8885, 0.1386, 0.9001, 0.1386, 0.8998, 0.1829, 0.8882, 0.1829, 0.8882, 0.1829, 0.8998, 0.1829, 0.8995, 0.2273, 0.8879, 0.2273, 0.8863, 0.4639, 0.8978, 0.4639, 0.8975, 0.5133, 0.886, 0.5132, 0.8978, 0.4639, 0.9095, 0.4639, 0.9091, 0.5133, 0.8975, 0.5133, 0.8995, 0.2273, 0.9112, 0.2273, 0.9108, 0.2766, 0.8991, 0.2766, 0.9001, 0.1386, 0.9118, 0.1386, 0.9115, 0.1828, 0.8998, 0.1829, 0.2426, 0.06577, 0.2247, 0.8012, 0.2121, 0.8012, 0.2216, 0.06577, 0.9115, 0.1828, 0.9898, 0.1828, 0.9894, 0.2272, 0.9112, 0.2273, 0.9095, 0.4639, 0.9873, 0.4639, 0.9869, 0.5133, 0.9091, 0.5133, 0.9112, 0.2273, 0.9894, 0.2272, 0.989, 0.2765, 0.9108, 0.2766, 0.9118, 0.1386, 0.9902, 0.1385, 0.9898, 0.1828, 0.9115, 0.1828, 0.4749, 0.3032, 0.4125, 0.2948, 0.4076, 0.2669, 0.4624, 0.2327, 0.4898, 0.3052, 0.4749, 0.3032, 0.4624, 0.2327, 0.4756, 0.2244, 0.4488, 0.3763, 0.439, 0.3652, 0.4749, 0.3032, 0.4898, 0.3052, 0.425, 0.4303, 0.4056, 0.3774, 0.439, 0.3652, 0.4488, 0.3763, 0.4756, 0.2244, 0.4624, 0.2327, 0.4075, 0.1866, 0.4127, 0.1717, 0.3714, 0.4303, 0.3714, 0.3775, 0.4056, 0.3774, 0.425, 0.4303, 0.4054, 0.3778, 0.3847, 0.3269, 0.3714, 0.3316, 0.3714, 0.3901, 0.4127, 0.1717, 0.4074, 0.1878, 0.4621, 0.2336, 0.4756, 0.2244, 0.4756, 0.2244, 0.4621, 0.2336, 0.4745, 0.3039, 0.4898, 0.3052, 0.425, 0.4303, 0.4054, 0.3778, 0.3714, 0.3901, 0.3714, 0.4497, 0.3714, 0.1717, 0.3714, 0.1878, 0.4074, 0.1878, 0.4127, 0.1717, 0.7597, 0.1074, 0.7335, 0.07397, 0.8044, 0.07619, 0.8044, 0.1154, 0.5877, 0.6258, 0.7277, 0.6258, 0.7277, 0.6662, 0.5877, 0.6662, 0.5407, 0.9079, 0.5407, 0.8479, 0.5878, 0.8479, 0.5878, 0.9079, 0.5877, 0.7069, 0.5877, 0.7668, 0.5406, 0.7668, 0.5406, 0.7069, 0.8124, 0.7069, 0.8124, 0.7668, 0.7702, 0.7668, 0.7702, 0.7069, 0.7702, 0.7069, 0.7702, 0.7668, 0.7277, 0.7668, 0.7277, 0.7069, 0.5877, 0.6662, 0.7277, 0.6662, 0.7277, 0.7069, 0.5877, 0.7069, 0.5877, 0.5658, 0.7277, 0.5658, 0.7277, 0.6258, 0.5877, 0.6258, 0.5877, 0.7069, 0.7277, 0.7069, 0.7277, 0.7668, 0.5877, 0.7668, 0.2216, 0.06577, 0.2121, 0.8012, 0.2247, 0.8012, 0.2426, 0.06577, 0.8044, 0.01354, 0.8044, 0.04921, 0.7335, 0.04917, 0.7597, 0.01845, 0.2216, 0.06577, 0.2121, 0.8012, 0.1409, 0.8012, 0.1409, 0.06577, 0.7151, 0.06292, 0.6326, 0.06292, 0.651, 0.01845, 0.7597, 0.01845, 0.7335, 0.04917, 0.1409, 0.06577, 0.1409, 0.8012, 0.2121, 0.8012, 0.2216, 0.06577, 0.1873, 0.8785, 0.1482, 0.9558, 0.1409, 0.9558, 0.1409, 0.8785, 0.1873, 0.8785, 0.1482, 0.9558, 0.1608, 0.9558, 0.2022, 0.8785, 0.2022, 0.8785, 0.1608, 0.9558, 0.1482, 0.9558, 0.1873, 0.8785, 0.1409, 0.8785, 0.1409, 0.9558, 0.1482, 0.9558, 0.1873, 0.8785, 0.1409, 0.8012, 0.1409, 0.8785, 0.1873, 0.8785, 0.2121, 0.8012, 0.2247, 0.8012, 0.2022, 0.8785, 0.1873, 0.8785, 0.2121, 0.8012, 0.2121, 0.8012, 0.1873, 0.8785, 0.2022, 0.8785, 0.2247, 0.8012, 0.2121, 0.8012, 0.1873, 0.8785, 0.1409, 0.8785, 0.1409, 0.8012, 0.3714, 0.3053, 0.3807, 0.302, 0.3855, 0.2938, 0.4125, 0.2948, 0.3977, 0.3221, 0.3851, 0.3267, 0.3714, 0.3315, 0.439, 0.3652, 0.3977, 0.3221, 0.4125, 0.2948, 0.4749, 0.3032, 0.4056, 0.3774, 0.3851, 0.3267, 0.3977, 0.3221, 0.439, 0.3652, 0.3714, 0.3775, 0.3714, 0.3315, 0.3851, 0.3267, 0.4056, 0.3774, 0.4624, 0.2327, 0.4076, 0.2669, 0.3859, 0.2487, 0.4075, 0.1866, 0.3714, 0.3316, 0.3847, 0.3269, 0.3975, 0.3222, 0.4125, 0.2947, 0.3851, 0.2938, 0.3805, 0.3018, 0.3714, 0.305, 0.4074, 0.1878, 0.3857, 0.2485, 0.4076, 0.2668, 0.4621, 0.2336, 0.4621, 0.2336, 0.4076, 0.2668, 0.4125, 0.2947, 0.4745, 0.3039, 0.4745, 0.3039, 0.4125, 0.2947, 0.3975, 0.3222, 0.4388, 0.3657, 0.4388, 0.3657, 0.3975, 0.3222, 0.3847, 0.3269, 0.4054, 0.3778, 0.3714, 0.1878, 0.3716, 0.2487, 0.3857, 0.2485, 0.4074, 0.1878, 0.706, 0.1388, 0.7872, 0.1387, 0.787, 0.183, 0.7059, 0.183, 0.7057, 0.2274, 0.7868, 0.2274, 0.7865, 0.2766, 0.7056, 0.2767, 0.7051, 0.4638, 0.7857, 0.4638, 0.7855, 0.5132, 0.705, 0.5131, 0.7059, 0.183, 0.787, 0.183, 0.7868, 0.2274, 0.7057, 0.2274, 0.7964, 0.1387, 0.8057, 0.1387, 0.8055, 0.183, 0.7962, 0.183, 0.796, 0.2274, 0.8053, 0.2274, 0.8051, 0.2766, 0.7958, 0.2766, 0.7949, 0.4638, 0.8041, 0.4638, 0.8039, 0.5132, 0.7947, 0.5132, 0.7962, 0.183, 0.8055, 0.183, 0.8053, 0.2274, 0.796, 0.2274, 0.787, 0.183, 0.7962, 0.183, 0.796, 0.2274, 0.7868, 0.2274, 0.7857, 0.4638, 0.7949, 0.4638, 0.7947, 0.5132, 0.7855, 0.5132, 0.7868, 0.2274, 0.796, 0.2274, 0.7958, 0.2766, 0.7865, 0.2766, 0.7872, 0.1387, 0.7964, 0.1387, 0.7962, 0.183, 0.787, 0.183, 0.577, 0.1832, 0.577, 0.2275, 0.557, 0.2275, 0.557, 0.1832, 0.577, 0.2275, 0.577, 0.2767, 0.557, 0.2767, 0.557, 0.2275, 0.577, 0.139, 0.577, 0.1832, 0.557, 0.1832, 0.557, 0.139, 0.577, 0.4637, 0.577, 0.513, 0.5571, 0.513, 0.5571, 0.4637, 0.682, 0.4638, 0.6819, 0.5131, 0.577, 0.513, 0.577, 0.4637, 0.6827, 0.1389, 0.6826, 0.1831, 0.577, 0.1832, 0.577, 0.139, 0.6825, 0.2275, 0.6824, 0.2767, 0.577, 0.2767, 0.577, 0.2275, 0.6826, 0.1831, 0.6825, 0.2275, 0.577, 0.2275, 0.577, 0.1832, 0.557, 0.1832, 0.557, 0.2275, 0.5417, 0.2276, 0.5416, 0.1832, 0.557, 0.2275, 0.557, 0.2767, 0.5417, 0.2767, 0.5417, 0.2276, 0.557, 0.139, 0.557, 0.1832, 0.5416, 0.1832, 0.5416, 0.139, 0.5571, 0.4637, 0.5571, 0.513, 0.5419, 0.513, 0.5419, 0.4637, 0.4075, 0.1866, 0.3859, 0.2487, 0.3714, 0.2487, 0.3714, 0.1866, 0.4127, 0.1717, 0.4075, 0.1866, 0.3714, 0.1866, 0.3714, 0.1717, 0.1409, 0.9558, 0.1409, 0.9723, 0.1482, 0.9558, 0.1482, 0.9558, 0.1409, 0.9723, 0.1409, 0.9558, 0.1482, 0.9558, 0.1409, 0.9723, 0.1608, 0.9558, 0.1608, 0.9558, 0.1409, 0.9723, 0.1482, 0.9558, 0.3714, 0.2788, 0.3835, 0.2847, 0.3851, 0.2938, 0.4125, 0.2947, 0.4076, 0.2668, 0.3857, 0.2485, 0.3716, 0.2487, 0.3714, 0.2788, 0.3716, 0.2487, 0.357, 0.2487, 0.3353, 0.2673, 0.3307, 0.295, 0.3578, 0.2938, 0.3594, 0.2847, 0.3714, 0.2783, 0.359, 0.2843, 0.3573, 0.2938, 0.3303, 0.2948, 0.3353, 0.2669, 0.357, 0.2487, 0.3714, 0.2487, 0.3714, 0.2783, 0.3714, 0.2487, 0.3859, 0.2487, 0.4076, 0.2669, 0.4125, 0.2948, 0.3855, 0.2938, 0.3838, 0.2843, 0.5775, 0.1137, 0.5776, 0.02453, 0.5707, 0.02453, 0.5704, 0.1137, 0.5838, 0.1137, 0.5836, 0.02453, 0.5776, 0.02453, 0.5775, 0.1137, 0.5862, 0.1137, 0.586, 0.02453, 0.5836, 0.02453, 0.5838, 0.1137, 0.5862, 0.1137, 0.5838, 0.1137, 0.5836, 0.02453, 0.586, 0.02453, 0.5838, 0.1137, 0.5775, 0.1137, 0.5776, 0.02453, 0.5836, 0.02453, 0.5775, 0.1137, 0.5704, 0.1137, 0.5707, 0.02453, 0.5776, 0.02453, 0.5663, 0.02453, 0.5707, 0.02453, 0.5704, 0.1137, 0.5659, 0.1137, 0.5663, 0.02453, 0.5659, 0.1137, 0.5704, 0.1137, 0.5707, 0.02453, 0.849, 0.1074, 0.8752, 0.07397, 0.8937, 0.06292, 0.9761, 0.06292, 0.9577, 0.1074, 0.7597, 0.1074, 0.651, 0.1074, 0.6326, 0.06292, 0.7151, 0.06292, 0.7335, 0.07397])
me_cylinder.materials.append(mat_metal)
me_cylinder.materials.append(mat_red)
me_cylinder.materials.append(mat_gold)
me_cylinder.materials.append(mat_brown)
me_cylinder.use_remesh_preserve_volume = False
me_cylinder.use_remesh_preserve_attributes = False
me_cylinder.use_mirror_vertex_groups = False
me_cylinder.use_paint_bone_selection = False
me_cylinder.use_paint_mask = True
me_cylinder.update()

# ---- objects
ob_sword = bpy.data.objects.new('Sword', me_cylinder)

# ---- transforms, parenting, visibility, modifiers, constraints
ob_sword.location = (0.0, 0.0, 0.0)
ob_sword.lineart.crease_threshold = 0.0
_vg = ob_sword.vertex_groups.new(name='Bone')
_m = ob_sword.modifiers.new('Auto Smooth', 'NODES')
_m.node_group = ng_auto_smooth
_gi = [s.identifier for s in ng_auto_smooth.interface.items_tree if s.item_type == 'SOCKET' and s.in_out == 'INPUT']
_m[_gi[1]] = 3.142  # Angle

# ---- collection membership
col_collection_1.objects.link(ob_sword)

# ---- scene / render settings (as saved in the file)
scene.frame_start = 1; scene.frame_end = 250; scene.frame_set(0)
scene.render.engine = 'CYCLES'
scene.render.resolution_x = 1000
scene.render.resolution_y = 1000
scene.render.dither_intensity = 0.0
scene.cycles.samples = 200
scene.cycles.sampling_pattern = 'TABULATED_SOBOL'
scene.cycles.light_sampling_threshold = 0.0
scene.cycles.use_adaptive_sampling = False
scene.cycles.use_light_tree = False
scene.cycles.caustics_reflective = False
scene.cycles.caustics_refractive = False
scene.cycles.blur_glossy = 0.0
scene.cycles.max_bounces = 2
scene.cycles.pixel_filter_type = 'GAUSSIAN'
scene.cycles.sample_clamp_indirect = 0.0
scene.view_settings.view_transform = 'Standard'
bpy.context.view_layer.update()

# ---- added for rendering (the .blend has no active camera): camera
cam_auto = bpy.data.cameras.new('AutoCamera')
cam_auto.lens = 50.0
cam_auto.sensor_width = 36.0
cam_auto.clip_end = 1000.0
ob_auto_camera = bpy.data.objects.new('AutoCamera', cam_auto)
scene.collection.objects.link(ob_auto_camera)
ob_auto_camera.location = (4.09524, -4.92034, 4.95876)
ob_auto_camera.rotation_euler = (1.09748, -7.21219e-08, 0.694738)
scene.camera = ob_auto_camera
bpy.context.view_layer.update()
